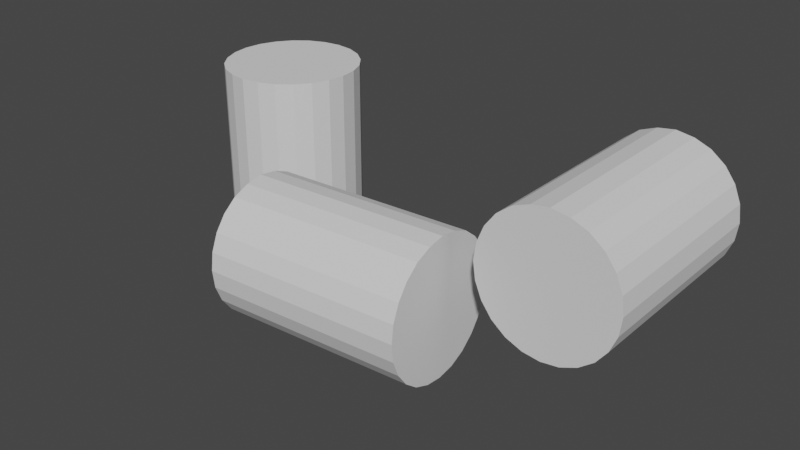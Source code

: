 # Source: plumbingFail.blend  (saved by Blender 3.5.10; exported with 4.5.12 LTS)
import bpy
from mathutils import Matrix  # noqa: F401  (used for matrix-valued properties, if any)

bpy.ops.wm.read_factory_settings(use_empty=True)
scene = bpy.context.scene
scene.name = 'Scene'

# ---- collections
col_collection = bpy.data.collections.new('Collection'); scene.collection.children.link(col_collection)

# ---- materials (node trees are filled in below, after node groups)
mat_default_0_0 = bpy.data.materials.new('Default_0_0')
mat_default_0_0.use_transparent_shadow = False
mat_default_0_0.diffuse_color = (0.7373, 0.7373, 0.7373, 1.0)
mat_default_0_0.roughness = 1.0
mat_default_0_0.specular_intensity = 0.0

# ---- material node trees
mat_default_0_0.use_nodes = True; mat_default_0_0.node_tree.nodes.clear()
_N = mat_default_0_0.node_tree.nodes; _L = mat_default_0_0.node_tree.links
n0 = _N.new('ShaderNodeBsdfPrincipled'); n0.name = 'Principled BSDF'; n0.location = (10, 300)
n0.distribution = 'GGX'
n0.subsurface_method = 'RANDOM_WALK_SKIN'
n0.inputs[0].default_value = (0.7373, 0.7373, 0.7373, 1.0)
n0.inputs[2].default_value = 1.0
n0.inputs[3].default_value = 1.45
n0.inputs[13].default_value = 0.0
n0.inputs[27].default_value = (0.0, 0.0, 0.0, 1.0)
n0.inputs[28].default_value = 1.0
n1 = _N.new('ShaderNodeOutputMaterial'); n1.name = 'Material Output'; n1.location = (300, 300)
n2 = _N.new('ShaderNodeNormalMap'); n2.name = 'Normal Map'; n2.location = (-300, -300)
n2.label = 'Normal/Map'
n2.inputs[0].default_value = 0.0
_L.new(n0.outputs[0], n1.inputs[0])
_L.new(n2.outputs[0], n0.inputs[5])
n1.is_active_output = True

# ---- world
world_world = bpy.data.worlds.new('World'); scene.world = world_world
world_world.use_nodes = True; world_world.node_tree.nodes.clear()
_N = world_world.node_tree.nodes; _L = world_world.node_tree.links
n0 = _N.new('ShaderNodeOutputWorld'); n0.name = 'World Output'; n0.location = (300, 300)
n1 = _N.new('ShaderNodeBackground'); n1.name = 'Background'; n1.location = (10, 300)
n1.inputs[0].default_value = (0.05088, 0.05088, 0.05088, 1.0)
_L.new(n1.outputs[0], n0.inputs[0])
n0.is_active_output = True
world_world.color = (0.05088, 0.05088, 0.05088)
world_world.use_sun_shadow = False
world_world.sun_shadow_jitter_overblur = 0.0

# ---- meshes
me_object_60 = bpy.data.meshes.new('Object.60')
me_object_60.from_pydata([(31.07, 52.1, 18.03), (35.87, 52.1, 0.03333), (31.07, 52.1, -17.97), (-31.13, 52.1, -17.97), (-31.13, 52.1, 18.03), (-35.93, 52.1, 0.03333), (-34.73, 52.1, 9.233), (-34.73, -52.1, 9.233), (-35.93, -52.1, 0.03333), (-31.13, -52.1, 18.03), (-31.13, -52.1, -17.97), (-34.73, -52.1, -9.367), (-34.73, 52.1, -9.367), (-25.33, -52.1, -25.37), (-17.93, -52.1, -31.17), (18.07, -52.1, -31.17), (31.07, -52.1, -17.97), (31.07, -52.1, 18.03), (35.87, -52.1, 0.03333), (34.67, -52.1, 9.233), (34.67, 52.1, 9.233), (25.47, -52.1, 25.43), (18.07, -52.1, 31.23), (0.07439, -52.1, 36.03), (-17.93, -52.1, 31.23), (-25.33, -52.1, 25.43), (-25.33, 52.1, 25.43), (-17.93, 52.1, 31.23), (0.07439, 52.1, 36.03), (-9.325, 52.1, 34.63), (-9.325, -52.1, 34.63), (9.275, 52.1, 34.63), (18.07, 52.1, 31.23), (9.275, -52.1, 34.63), (25.47, 52.1, 25.43), (34.67, 52.1, -9.367), (34.67, -52.1, -9.367), (25.47, 52.1, -25.37), (18.07, 52.1, -31.17), (25.47, -52.1, -25.37), (9.275, 52.1, -34.77), (9.275, -52.1, -34.77), (0.07439, 52.1, -35.97), (0.07439, -52.1, -35.97), (-9.325, 52.1, -34.77), (-9.325, -52.1, -34.77), (-17.93, 52.1, -31.17), (-25.33, 52.1, -25.37)], [], [(0, 1, 2), (2, 3, 0), (4, 0, 3), (3, 5, 4), (4, 5, 6), (7, 4, 6), (6, 8, 7), (9, 7, 8), (10, 9, 8), (8, 11, 10), (12, 10, 11), (11, 5, 12), (10, 12, 3), (3, 13, 10), (10, 13, 14), (10, 14, 15), (10, 15, 16), (16, 17, 10), (17, 16, 18), (18, 19, 17), (19, 20, 17), (0, 17, 20), (17, 0, 21), (17, 21, 22), (17, 22, 9), (22, 23, 9), (23, 24, 9), (24, 25, 9), (26, 9, 25), (26, 25, 27), (27, 4, 26), (28, 4, 27), (28, 27, 29), (29, 30, 28), (23, 28, 30), (28, 23, 31), (32, 28, 31), (31, 33, 32), (22, 32, 33), (32, 22, 34), (0, 32, 34), (33, 31, 23), (30, 29, 24), (27, 24, 29), (32, 4, 28), (9, 26, 4), (24, 27, 25), (23, 30, 24), (22, 33, 23), (21, 34, 22), (34, 21, 0), (20, 19, 1), (18, 1, 19), (1, 18, 35), (36, 35, 18), (35, 36, 2), (16, 2, 36), (2, 16, 37), (38, 2, 37), (38, 37, 39), (39, 15, 38), (40, 38, 15), (15, 41, 40), (42, 40, 41), (41, 43, 42), (44, 42, 43), (43, 45, 44), (46, 44, 45), (45, 14, 46), (47, 46, 14), (3, 46, 47), (3, 38, 46), (46, 38, 42), (14, 45, 43), (46, 42, 44), (43, 41, 15), (42, 38, 40), (39, 37, 16), (16, 36, 18), (15, 39, 16), (14, 43, 15), (14, 13, 47), (13, 3, 47), (5, 11, 8), (9, 10, 17), (4, 7, 9), (8, 6, 5), (5, 3, 12), (0, 4, 32), (3, 2, 38), (2, 1, 35), (1, 0, 20)])
me_object_60.polygons.foreach_set('use_smooth', [True] * 92)
_k = set([(0, 17), (0, 20), (0, 34), (1, 18), (1, 20), (1, 35), (2, 16), (2, 35), (2, 37), (3, 10), (3, 12), (3, 47), (4, 6), (4, 9), (4, 26), (5, 6), (5, 8), (5, 12), (6, 7), (7, 8), (7, 9), (8, 11), (9, 25), (10, 11), (10, 13), (11, 12), (13, 14), (13, 47), (14, 45), (14, 46), (15, 38), (15, 39), (15, 41), (16, 36), (16, 39), (17, 19), (17, 21), (18, 19), (18, 36), (19, 20), (21, 22), (21, 34), (22, 32), (22, 33), (23, 28), (23, 30), (23, 33), (24, 25), (24, 27), (24, 30), (25, 26), (26, 27), (27, 29), (28, 29), (28, 31), (29, 30), (31, 32), (31, 33), (32, 34), (35, 36), (37, 38), (37, 39), (38, 40), (40, 41), (40, 42), (41, 43), (42, 43), (42, 44), (43, 45), (44, 45), (44, 46), (46, 47)])
me_object_60.attributes.new('sharp_edge', 'BOOLEAN', 'EDGE').data.foreach_set('value', [ (min(e.vertices), max(e.vertices)) in _k for e in me_object_60.edges])
_uv = me_object_60.uv_layers.new(name='UVMap')
_uv.uv.foreach_set('vector', [0.0, 0.0, 1.0, 0.0, 1.0, 1.0, 0.0, 0.0, 1.0, 0.0, 1.0, 1.0, 0.0, 0.0, 1.0, 0.0, 1.0, 1.0, 0.0, 0.0, 1.0, 0.0, 1.0, 1.0, 0.0, 0.0, 1.0, 0.0, 1.0, 1.0, 0.0, 0.0, 1.0, 0.0, 1.0, 1.0, 0.0, 0.0, 1.0, 0.0, 1.0, 1.0, 0.0, 0.0, 1.0, 0.0, 1.0, 1.0, 0.0, 0.0, 1.0, 0.0, 1.0, 1.0, 0.0, 0.0, 1.0, 0.0, 1.0, 1.0, 0.0, 0.0, 1.0, 0.0, 1.0, 1.0, 0.0, 0.0, 1.0, 0.0, 1.0, 1.0, 0.0, 0.0, 1.0, 0.0, 1.0, 1.0, 0.0, 0.0, 1.0, 0.0, 1.0, 1.0, 0.0, 0.0, 1.0, 0.0, 1.0, 1.0, 0.0, 0.0, 1.0, 0.0, 1.0, 1.0, 0.0, 0.0, 1.0, 0.0, 1.0, 1.0, 0.0, 0.0, 1.0, 0.0, 1.0, 1.0, 0.0, 0.0, 1.0, 0.0, 1.0, 1.0, 0.0, 0.0, 1.0, 0.0, 1.0, 1.0, 0.0, 0.0, 1.0, 0.0, 1.0, 1.0, 0.0, 0.0, 1.0, 0.0, 1.0, 1.0, 0.0, 0.0, 1.0, 0.0, 1.0, 1.0, 0.0, 0.0, 1.0, 0.0, 1.0, 1.0, 0.0, 0.0, 1.0, 0.0, 1.0, 1.0, 0.0, 0.0, 1.0, 0.0, 1.0, 1.0, 0.0, 0.0, 1.0, 0.0, 1.0, 1.0, 0.0, 0.0, 1.0, 0.0, 1.0, 1.0, 0.0, 0.0, 1.0, 0.0, 1.0, 1.0, 0.0, 0.0, 1.0, 0.0, 1.0, 1.0, 0.0, 0.0, 1.0, 0.0, 1.0, 1.0, 0.0, 0.0, 1.0, 0.0, 1.0, 1.0, 0.0, 0.0, 1.0, 0.0, 1.0, 1.0, 0.0, 0.0, 1.0, 0.0, 1.0, 1.0, 0.0, 0.0, 1.0, 0.0, 1.0, 1.0, 0.0, 0.0, 1.0, 0.0, 1.0, 1.0, 0.0, 0.0, 1.0, 0.0, 1.0, 1.0, 0.0, 0.0, 1.0, 0.0, 1.0, 1.0, 0.0, 0.0, 1.0, 0.0, 1.0, 1.0, 0.0, 0.0, 1.0, 0.0, 1.0, 1.0, 0.0, 0.0, 1.0, 0.0, 1.0, 1.0, 0.0, 0.0, 1.0, 0.0, 1.0, 1.0, 0.0, 0.0, 1.0, 0.0, 1.0, 1.0, 0.0, 0.0, 1.0, 0.0, 1.0, 1.0, 0.0, 0.0, 1.0, 0.0, 1.0, 1.0, 0.0, 0.0, 1.0, 0.0, 1.0, 1.0, 0.0, 0.0, 1.0, 0.0, 1.0, 1.0, 0.0, 0.0, 1.0, 0.0, 1.0, 1.0, 0.0, 0.0, 1.0, 0.0, 1.0, 1.0, 0.0, 0.0, 1.0, 0.0, 1.0, 1.0, 0.0, 0.0, 1.0, 0.0, 1.0, 1.0, 0.0, 0.0, 1.0, 0.0, 1.0, 1.0, 0.0, 0.0, 1.0, 0.0, 1.0, 1.0, 0.0, 0.0, 1.0, 0.0, 1.0, 1.0, 0.0, 0.0, 1.0, 0.0, 1.0, 1.0, 0.0, 0.0, 1.0, 0.0, 1.0, 1.0, 0.0, 0.0, 1.0, 0.0, 1.0, 1.0, 0.0, 0.0, 1.0, 0.0, 1.0, 1.0, 0.0, 0.0, 1.0, 0.0, 1.0, 1.0, 0.0, 0.0, 1.0, 0.0, 1.0, 1.0, 0.0, 0.0, 1.0, 0.0, 1.0, 1.0, 0.0, 0.0, 1.0, 0.0, 1.0, 1.0, 0.0, 0.0, 1.0, 0.0, 1.0, 1.0, 0.0, 0.0, 1.0, 0.0, 1.0, 1.0, 0.0, 0.0, 1.0, 0.0, 1.0, 1.0, 0.0, 0.0, 1.0, 0.0, 1.0, 1.0, 0.0, 0.0, 1.0, 0.0, 1.0, 1.0, 0.0, 0.0, 1.0, 0.0, 1.0, 1.0, 0.0, 0.0, 1.0, 0.0, 1.0, 1.0, 0.0, 0.0, 1.0, 0.0, 1.0, 1.0, 0.0, 0.0, 1.0, 0.0, 1.0, 1.0, 0.0, 0.0, 1.0, 0.0, 1.0, 1.0, 0.0, 0.0, 1.0, 0.0, 1.0, 1.0, 0.0, 0.0, 1.0, 0.0, 1.0, 1.0, 0.0, 0.0, 1.0, 0.0, 1.0, 1.0, 0.0, 0.0, 1.0, 0.0, 1.0, 1.0, 0.0, 0.0, 1.0, 0.0, 1.0, 1.0, 0.0, 0.0, 1.0, 0.0, 1.0, 1.0, 0.0, 0.0, 1.0, 0.0, 1.0, 1.0, 0.0, 0.0, 1.0, 0.0, 1.0, 1.0, 0.0, 0.0, 1.0, 0.0, 1.0, 1.0, 0.0, 0.0, 1.0, 0.0, 1.0, 1.0, 0.0, 0.0, 1.0, 0.0, 1.0, 1.0, 0.0, 0.0, 1.0, 0.0, 1.0, 1.0, 0.0, 0.0, 1.0, 0.0, 1.0, 1.0, 0.0, 0.0, 1.0, 0.0, 1.0, 1.0, 0.0, 0.0, 1.0, 0.0, 1.0, 1.0, 0.0, 0.0, 1.0, 0.0, 1.0, 1.0, 0.0, 0.0, 1.0, 0.0, 1.0, 1.0, 0.0, 0.0, 1.0, 0.0, 1.0, 1.0, 0.0, 0.0, 1.0, 0.0, 1.0, 1.0, 0.0, 0.0, 1.0, 0.0, 1.0, 1.0])
me_object_60.materials.append(mat_default_0_0)
me_object_60.update()
me_object_60.normals_split_custom_set([tuple(v) for v in zip(*[iter([0.0, 1.0, 4.016e-08, 0.0, 1.0, 0.0, 0.0, 1.0, 4.155e-08, 0.0, 1.0, 4.155e-08, 0.0, 1.0, 9.418e-08, 0.0, 1.0, 4.016e-08, 0.0, 1.0, -3.157e-09, 0.0, 1.0, 4.016e-08, 0.0, 1.0, 9.418e-08, 0.0, 1.0, 9.418e-08, 0.0, 1.0, 0.0, 0.0, 1.0, -3.157e-09, 0.0, 1.0, -3.157e-09, 0.0, 1.0, 0.0, 0.0, 1.0, 0.0, -0.9255, 0.0, 0.3787, -0.9255, 0.0, 0.3787, -0.9255, 0.0, 0.3787, -0.9916, 0.0, 0.1293, -0.9916, 0.0, 0.1293, -0.9916, 0.0, 0.1293, 0.0, -1.0, -3.157e-09, 0.0, -1.0, 0.0, 0.0, -1.0, 0.0, 0.0, -1.0, 9.418e-08, 0.0, -1.0, -3.157e-09, 0.0, -1.0, 0.0, 0.0, -1.0, 0.0, 0.0, -1.0, 0.0, 0.0, -1.0, 9.418e-08, -0.9224, 0.0, -0.3862, -0.9224, 0.0, -0.3862, -0.9224, 0.0, -0.3862, -0.9919, 0.0, -0.1266, -0.9919, 0.0, -0.1266, -0.9919, 0.0, -0.1266, -0.9224, 0.0, -0.3862, -0.9224, 0.0, -0.3862, -0.9224, 0.0, -0.3862, -0.7871, 0.0, -0.6169, -0.7871, 0.0, -0.6169, -0.7871, 0.0, -0.6169, 0.0, -1.0, 9.418e-08, 0.0, -1.0, 2.89e-06, 0.0, -1.0, 5.724e-08, 0.0, -1.0, 9.418e-08, 0.0, -1.0, 5.724e-08, 0.0, -1.0, -3.762e-08, 0.0, -1.0, 9.418e-08, 0.0, -1.0, -3.762e-08, 0.0, -1.0, 4.155e-08, 0.0, -1.0, 4.155e-08, 0.0, -1.0, 4.016e-08, 0.0, -1.0, 9.418e-08, 0.0, -1.0, 4.016e-08, 0.0, -1.0, 4.155e-08, 0.0, -1.0, 0.0, 0.0, -1.0, 0.0, 0.0, -1.0, 0.0, 0.0, -1.0, 4.016e-08, 0.9256, 0.0, 0.3786, 0.9256, 0.0, 0.3786, 0.9256, 0.0, 0.3786, 0.9256, 0.0, 0.3786, 0.9256, 0.0, 0.3786, 0.9256, 0.0, 0.3786, 0.7974, 0.0, 0.6034, 0.7974, 0.0, 0.6034, 0.7974, 0.0, 0.6034, 0.0, -1.0, 4.016e-08, 0.0, -1.0, -2.739e-06, 0.0, -1.0, 1.904e-07, 0.0, -1.0, 4.016e-08, 0.0, -1.0, 1.904e-07, 0.0, -1.0, -3.157e-09, 0.0, -1.0, 1.904e-07, 0.0, -1.0, -5.934e-08, 0.0, -1.0, -3.157e-09, 0.0, -1.0, -5.934e-08, 0.0, -1.0, 5.204e-07, 0.0, -1.0, -3.157e-09, 0.0, -1.0, 5.204e-07, 0.0, -1.0, -2.89e-06, 0.0, -1.0, -3.157e-09, -0.7871, 0.0, 0.6169, -0.7871, 0.0, 0.6169, -0.7871, 0.0, 0.6169, -0.6169, 0.0, 0.787, -0.6169, 0.0, 0.787, -0.6169, 0.0, 0.787, 0.0, 1.0, 5.204e-07, 0.0, 1.0, -3.157e-09, 0.0, 1.0, -2.89e-06, 0.0, 1.0, -5.934e-08, 0.0, 1.0, -3.157e-09, 0.0, 1.0, 5.204e-07, 0.0, 1.0, -5.934e-08, 0.0, 1.0, 5.204e-07, 0.0, 1.0, 0.0, -0.1473, 0.0, 0.9891, -0.1473, 0.0, 0.9891, -0.1473, 0.0, 0.9891, -0.1473, 0.0, 0.9891, -0.1473, 0.0, 0.9891, -0.1473, 0.0, 0.9891, 0.1504, 0.0, 0.9886, 0.1504, 0.0, 0.9886, 0.1504, 0.0, 0.9886, 0.0, 1.0, 1.904e-07, 0.0, 1.0, -5.934e-08, 0.0, 1.0, -3.219e-06, 0.3604, 0.0, 0.9328, 0.3604, 0.0, 0.9328, 0.3604, 0.0, 0.9328, 0.3604, 0.0, 0.9328, 0.3604, 0.0, 0.9328, 0.3604, 0.0, 0.9328, 0.6169, 0.0, 0.7871, 0.6169, 0.0, 0.7871, 0.6169, 0.0, 0.7871, 0.0, 1.0, 4.016e-08, 0.0, 1.0, 1.904e-07, 0.0, 1.0, -2.739e-06, 0.1504, 0.0, 0.9886, 0.1504, 0.0, 0.9886, 0.1504, 0.0, 0.9886, -0.3676, 0.0, 0.93, -0.3676, 0.0, 0.93, -0.3676, 0.0, 0.93, -0.3676, 0.0, 0.93, -0.3676, 0.0, 0.93, -0.3676, 0.0, 0.93, 0.0, 1.0, 1.904e-07, 0.0, 1.0, -3.157e-09, 0.0, 1.0, -5.934e-08, -0.7871, 0.0, 0.6169, -0.7871, 0.0, 0.6169, -0.7871, 0.0, 0.6169, -0.6169, 0.0, 0.787, -0.6169, 0.0, 0.787, -0.6169, 0.0, 0.787, 0.0, -1.0, -5.934e-08, 0.0, -1.0, 0.0, 0.0, -1.0, 5.204e-07, 0.0, -1.0, 1.904e-07, 0.0, -1.0, -3.219e-06, 0.0, -1.0, -5.934e-08, 0.6169, 0.0, 0.7871, 0.6169, 0.0, 0.7871, 0.6169, 0.0, 0.7871, 0.7974, 0.0, 0.6034, 0.7974, 0.0, 0.6034, 0.7974, 0.0, 0.6034, 0.9916, 0.0, 0.1293, 0.9916, 0.0, 0.1293, 0.9916, 0.0, 0.1293, 0.9916, 0.0, 0.1293, 0.9916, 0.0, 0.1293, 0.9916, 0.0, 0.1293, 0.9919, 0.0, -0.1266, 0.9919, 0.0, -0.1266, 0.9919, 0.0, -0.1266, 0.9919, 0.0, -0.1266, 0.9919, 0.0, -0.1266, 0.9919, 0.0, -0.1266, 0.9225, 0.0, -0.3861, 0.9225, 0.0, -0.3861, 0.9225, 0.0, -0.3861, 0.9225, 0.0, -0.3861, 0.9225, 0.0, -0.3861, 0.9225, 0.0, -0.3861, 0.7974, 0.0, -0.6034, 0.7974, 0.0, -0.6034, 0.7974, 0.0, -0.6034, 0.0, 1.0, -3.762e-08, 0.0, 1.0, 4.155e-08, 0.0, 1.0, 2.739e-06, 0.6169, 0.0, -0.7871, 0.6169, 0.0, -0.7871, 0.6169, 0.0, -0.7871, 0.6169, 0.0, -0.7871, 0.6169, 0.0, -0.7871, 0.6169, 0.0, -0.7871, 0.3786, 0.0, -0.9255, 0.3786, 0.0, -0.9255, 0.3786, 0.0, -0.9255, 0.3786, 0.0, -0.9255, 0.3786, 0.0, -0.9255, 0.3786, 0.0, -0.9255, 0.1293, 0.0, -0.9916, 0.1293, 0.0, -0.9916, 0.1293, 0.0, -0.9916, 0.1293, 0.0, -0.9916, 0.1293, 0.0, -0.9916, 0.1293, 0.0, -0.9916, -0.1266, 0.0, -0.9919, -0.1266, 0.0, -0.9919, -0.1266, 0.0, -0.9919, -0.1266, 0.0, -0.9919, -0.1266, 0.0, -0.9919, -0.1266, 0.0, -0.9919, -0.3861, 0.0, -0.9225, -0.3861, 0.0, -0.9225, -0.3861, 0.0, -0.9225, -0.3861, 0.0, -0.9225, -0.3861, 0.0, -0.9225, -0.3861, 0.0, -0.9225, -0.6169, 0.0, -0.787, -0.6169, 0.0, -0.787, -0.6169, 0.0, -0.787, 0.0, 1.0, 9.418e-08, 0.0, 1.0, 5.724e-08, 0.0, 1.0, 2.89e-06, 0.0, 1.0, 9.418e-08, 0.0, 1.0, -3.762e-08, 0.0, 1.0, 5.724e-08, 0.0, 1.0, 5.724e-08, 0.0, 1.0, -3.762e-08, 0.0, 1.0, -5.189e-07, 0.0, -1.0, 5.724e-08, 0.0, -1.0, 0.0, 0.0, -1.0, -5.189e-07, 0.0, 1.0, 5.724e-08, 0.0, 1.0, -5.189e-07, 0.0, 1.0, 0.0, 0.0, -1.0, -5.189e-07, 0.0, -1.0, 2.705e-06, 0.0, -1.0, -3.762e-08, 0.0, 1.0, -5.189e-07, 0.0, 1.0, -3.762e-08, 0.0, 1.0, 2.705e-06, 0.7974, 0.0, -0.6034, 0.7974, 0.0, -0.6034, 0.7974, 0.0, -0.6034, 0.0, -1.0, 4.155e-08, 0.0, -1.0, 0.0, 0.0, -1.0, 0.0, 0.0, -1.0, -3.762e-08, 0.0, -1.0, 2.739e-06, 0.0, -1.0, 4.155e-08, 0.0, -1.0, 5.724e-08, 0.0, -1.0, -5.189e-07, 0.0, -1.0, -3.762e-08, -0.6169, 0.0, -0.787, -0.6169, 0.0, -0.787, -0.6169, 0.0, -0.787, -0.7871, 0.0, -0.6169, -0.7871, 0.0, -0.6169, -0.7871, 0.0, -0.6169, -0.9919, 0.0, -0.1266, -0.9919, 0.0, -0.1266, -0.9919, 0.0, -0.1266, 0.0, -1.0, -3.157e-09, 0.0, -1.0, 9.418e-08, 0.0, -1.0, 4.016e-08, -0.9255, 0.0, 0.3787, -0.9255, 0.0, 0.3787, -0.9255, 0.0, 0.3787, -0.9916, 0.0, 0.1293, -0.9916, 0.0, 0.1293, -0.9916, 0.0, 0.1293, 0.0, 1.0, 0.0, 0.0, 1.0, 9.418e-08, 0.0, 1.0, 0.0, 0.0, 1.0, 4.016e-08, 0.0, 1.0, -3.157e-09, 0.0, 1.0, 1.904e-07, 0.0, 1.0, 9.418e-08, 0.0, 1.0, 4.155e-08, 0.0, 1.0, -3.762e-08, 0.0, 1.0, 4.155e-08, 0.0, 1.0, 0.0, 0.0, 1.0, 0.0, 0.0, 1.0, 0.0, 0.0, 1.0, 4.016e-08, 0.0, 1.0, 0.0])] * 3)])
me_object_010 = bpy.data.meshes.new('Object.010')
me_object_010.from_pydata([(31.07, 52.1, 18.03), (35.87, 52.1, 0.03333), (31.07, 52.1, -17.97), (-31.13, 52.1, -17.97), (-31.13, 52.1, 18.03), (-35.93, 52.1, 0.03333), (-34.73, 52.1, 9.233), (-34.73, -52.1, 9.233), (-35.93, -52.1, 0.03333), (-31.13, -52.1, 18.03), (-31.13, -52.1, -17.97), (-34.73, -52.1, -9.367), (-34.73, 52.1, -9.367), (-25.33, -52.1, -25.37), (-17.93, -52.1, -31.17), (18.07, -52.1, -31.17), (31.07, -52.1, -17.97), (31.07, -52.1, 18.03), (35.87, -52.1, 0.03333), (34.67, -52.1, 9.233), (34.67, 52.1, 9.233), (25.47, -52.1, 25.43), (18.07, -52.1, 31.23), (0.07439, -52.1, 36.03), (-17.93, -52.1, 31.23), (-25.33, -52.1, 25.43), (-25.33, 52.1, 25.43), (-17.93, 52.1, 31.23), (0.07439, 52.1, 36.03), (-9.325, 52.1, 34.63), (-9.325, -52.1, 34.63), (9.275, 52.1, 34.63), (18.07, 52.1, 31.23), (9.275, -52.1, 34.63), (25.47, 52.1, 25.43), (34.67, 52.1, -9.367), (34.67, -52.1, -9.367), (25.47, 52.1, -25.37), (18.07, 52.1, -31.17), (25.47, -52.1, -25.37), (9.275, 52.1, -34.77), (9.275, -52.1, -34.77), (0.07439, 52.1, -35.97), (0.07439, -52.1, -35.97), (-9.325, 52.1, -34.77), (-9.325, -52.1, -34.77), (-17.93, 52.1, -31.17), (-25.33, 52.1, -25.37)], [], [(0, 1, 2), (2, 3, 0), (4, 0, 3), (3, 5, 4), (4, 5, 6), (7, 4, 6), (6, 8, 7), (9, 7, 8), (10, 9, 8), (8, 11, 10), (12, 10, 11), (11, 5, 12), (10, 12, 3), (3, 13, 10), (10, 13, 14), (10, 14, 15), (10, 15, 16), (16, 17, 10), (17, 16, 18), (18, 19, 17), (19, 20, 17), (0, 17, 20), (17, 0, 21), (17, 21, 22), (17, 22, 9), (22, 23, 9), (23, 24, 9), (24, 25, 9), (26, 9, 25), (26, 25, 27), (27, 4, 26), (28, 4, 27), (28, 27, 29), (29, 30, 28), (23, 28, 30), (28, 23, 31), (32, 28, 31), (31, 33, 32), (22, 32, 33), (32, 22, 34), (0, 32, 34), (33, 31, 23), (30, 29, 24), (27, 24, 29), (32, 4, 28), (9, 26, 4), (24, 27, 25), (23, 30, 24), (22, 33, 23), (21, 34, 22), (34, 21, 0), (20, 19, 1), (18, 1, 19), (1, 18, 35), (36, 35, 18), (35, 36, 2), (16, 2, 36), (2, 16, 37), (38, 2, 37), (38, 37, 39), (39, 15, 38), (40, 38, 15), (15, 41, 40), (42, 40, 41), (41, 43, 42), (44, 42, 43), (43, 45, 44), (46, 44, 45), (45, 14, 46), (47, 46, 14), (3, 46, 47), (3, 38, 46), (46, 38, 42), (14, 45, 43), (46, 42, 44), (43, 41, 15), (42, 38, 40), (39, 37, 16), (16, 36, 18), (15, 39, 16), (14, 43, 15), (14, 13, 47), (13, 3, 47), (5, 11, 8), (9, 10, 17), (4, 7, 9), (8, 6, 5), (5, 3, 12), (0, 4, 32), (3, 2, 38), (2, 1, 35), (1, 0, 20)])
me_object_010.polygons.foreach_set('use_smooth', [True] * 92)
_k = set([(0, 17), (0, 20), (0, 34), (1, 18), (1, 20), (1, 35), (2, 16), (2, 35), (2, 37), (3, 10), (3, 12), (3, 47), (4, 6), (4, 9), (4, 26), (5, 6), (5, 8), (5, 12), (6, 7), (7, 8), (7, 9), (8, 11), (9, 25), (10, 11), (10, 13), (11, 12), (13, 14), (13, 47), (14, 45), (14, 46), (15, 38), (15, 39), (15, 41), (16, 36), (16, 39), (17, 19), (17, 21), (18, 19), (18, 36), (19, 20), (21, 22), (21, 34), (22, 32), (22, 33), (23, 28), (23, 30), (23, 33), (24, 25), (24, 27), (24, 30), (25, 26), (26, 27), (27, 29), (28, 29), (28, 31), (29, 30), (31, 32), (31, 33), (32, 34), (35, 36), (37, 38), (37, 39), (38, 40), (40, 41), (40, 42), (41, 43), (42, 43), (42, 44), (43, 45), (44, 45), (44, 46), (46, 47)])
me_object_010.attributes.new('sharp_edge', 'BOOLEAN', 'EDGE').data.foreach_set('value', [ (min(e.vertices), max(e.vertices)) in _k for e in me_object_010.edges])
_uv = me_object_010.uv_layers.new(name='UVMap')
_uv.uv.foreach_set('vector', [0.0, 0.0, 1.0, 0.0, 1.0, 1.0, 0.0, 0.0, 1.0, 0.0, 1.0, 1.0, 0.0, 0.0, 1.0, 0.0, 1.0, 1.0, 0.0, 0.0, 1.0, 0.0, 1.0, 1.0, 0.0, 0.0, 1.0, 0.0, 1.0, 1.0, 0.0, 0.0, 1.0, 0.0, 1.0, 1.0, 0.0, 0.0, 1.0, 0.0, 1.0, 1.0, 0.0, 0.0, 1.0, 0.0, 1.0, 1.0, 0.0, 0.0, 1.0, 0.0, 1.0, 1.0, 0.0, 0.0, 1.0, 0.0, 1.0, 1.0, 0.0, 0.0, 1.0, 0.0, 1.0, 1.0, 0.0, 0.0, 1.0, 0.0, 1.0, 1.0, 0.0, 0.0, 1.0, 0.0, 1.0, 1.0, 0.0, 0.0, 1.0, 0.0, 1.0, 1.0, 0.0, 0.0, 1.0, 0.0, 1.0, 1.0, 0.0, 0.0, 1.0, 0.0, 1.0, 1.0, 0.0, 0.0, 1.0, 0.0, 1.0, 1.0, 0.0, 0.0, 1.0, 0.0, 1.0, 1.0, 0.0, 0.0, 1.0, 0.0, 1.0, 1.0, 0.0, 0.0, 1.0, 0.0, 1.0, 1.0, 0.0, 0.0, 1.0, 0.0, 1.0, 1.0, 0.0, 0.0, 1.0, 0.0, 1.0, 1.0, 0.0, 0.0, 1.0, 0.0, 1.0, 1.0, 0.0, 0.0, 1.0, 0.0, 1.0, 1.0, 0.0, 0.0, 1.0, 0.0, 1.0, 1.0, 0.0, 0.0, 1.0, 0.0, 1.0, 1.0, 0.0, 0.0, 1.0, 0.0, 1.0, 1.0, 0.0, 0.0, 1.0, 0.0, 1.0, 1.0, 0.0, 0.0, 1.0, 0.0, 1.0, 1.0, 0.0, 0.0, 1.0, 0.0, 1.0, 1.0, 0.0, 0.0, 1.0, 0.0, 1.0, 1.0, 0.0, 0.0, 1.0, 0.0, 1.0, 1.0, 0.0, 0.0, 1.0, 0.0, 1.0, 1.0, 0.0, 0.0, 1.0, 0.0, 1.0, 1.0, 0.0, 0.0, 1.0, 0.0, 1.0, 1.0, 0.0, 0.0, 1.0, 0.0, 1.0, 1.0, 0.0, 0.0, 1.0, 0.0, 1.0, 1.0, 0.0, 0.0, 1.0, 0.0, 1.0, 1.0, 0.0, 0.0, 1.0, 0.0, 1.0, 1.0, 0.0, 0.0, 1.0, 0.0, 1.0, 1.0, 0.0, 0.0, 1.0, 0.0, 1.0, 1.0, 0.0, 0.0, 1.0, 0.0, 1.0, 1.0, 0.0, 0.0, 1.0, 0.0, 1.0, 1.0, 0.0, 0.0, 1.0, 0.0, 1.0, 1.0, 0.0, 0.0, 1.0, 0.0, 1.0, 1.0, 0.0, 0.0, 1.0, 0.0, 1.0, 1.0, 0.0, 0.0, 1.0, 0.0, 1.0, 1.0, 0.0, 0.0, 1.0, 0.0, 1.0, 1.0, 0.0, 0.0, 1.0, 0.0, 1.0, 1.0, 0.0, 0.0, 1.0, 0.0, 1.0, 1.0, 0.0, 0.0, 1.0, 0.0, 1.0, 1.0, 0.0, 0.0, 1.0, 0.0, 1.0, 1.0, 0.0, 0.0, 1.0, 0.0, 1.0, 1.0, 0.0, 0.0, 1.0, 0.0, 1.0, 1.0, 0.0, 0.0, 1.0, 0.0, 1.0, 1.0, 0.0, 0.0, 1.0, 0.0, 1.0, 1.0, 0.0, 0.0, 1.0, 0.0, 1.0, 1.0, 0.0, 0.0, 1.0, 0.0, 1.0, 1.0, 0.0, 0.0, 1.0, 0.0, 1.0, 1.0, 0.0, 0.0, 1.0, 0.0, 1.0, 1.0, 0.0, 0.0, 1.0, 0.0, 1.0, 1.0, 0.0, 0.0, 1.0, 0.0, 1.0, 1.0, 0.0, 0.0, 1.0, 0.0, 1.0, 1.0, 0.0, 0.0, 1.0, 0.0, 1.0, 1.0, 0.0, 0.0, 1.0, 0.0, 1.0, 1.0, 0.0, 0.0, 1.0, 0.0, 1.0, 1.0, 0.0, 0.0, 1.0, 0.0, 1.0, 1.0, 0.0, 0.0, 1.0, 0.0, 1.0, 1.0, 0.0, 0.0, 1.0, 0.0, 1.0, 1.0, 0.0, 0.0, 1.0, 0.0, 1.0, 1.0, 0.0, 0.0, 1.0, 0.0, 1.0, 1.0, 0.0, 0.0, 1.0, 0.0, 1.0, 1.0, 0.0, 0.0, 1.0, 0.0, 1.0, 1.0, 0.0, 0.0, 1.0, 0.0, 1.0, 1.0, 0.0, 0.0, 1.0, 0.0, 1.0, 1.0, 0.0, 0.0, 1.0, 0.0, 1.0, 1.0, 0.0, 0.0, 1.0, 0.0, 1.0, 1.0, 0.0, 0.0, 1.0, 0.0, 1.0, 1.0, 0.0, 0.0, 1.0, 0.0, 1.0, 1.0, 0.0, 0.0, 1.0, 0.0, 1.0, 1.0, 0.0, 0.0, 1.0, 0.0, 1.0, 1.0, 0.0, 0.0, 1.0, 0.0, 1.0, 1.0, 0.0, 0.0, 1.0, 0.0, 1.0, 1.0, 0.0, 0.0, 1.0, 0.0, 1.0, 1.0, 0.0, 0.0, 1.0, 0.0, 1.0, 1.0, 0.0, 0.0, 1.0, 0.0, 1.0, 1.0, 0.0, 0.0, 1.0, 0.0, 1.0, 1.0, 0.0, 0.0, 1.0, 0.0, 1.0, 1.0, 0.0, 0.0, 1.0, 0.0, 1.0, 1.0, 0.0, 0.0, 1.0, 0.0, 1.0, 1.0, 0.0, 0.0, 1.0, 0.0, 1.0, 1.0, 0.0, 0.0, 1.0, 0.0, 1.0, 1.0])
me_object_010.materials.append(mat_default_0_0)
me_object_010.update()
me_object_010.normals_split_custom_set([tuple(v) for v in zip(*[iter([0.0, 1.0, 1.001e-07, 0.0, 1.0, 1.277e-09, 0.0, 1.0, -1.942e-08, 0.0, 1.0, -1.942e-08, 0.0, 1.0, 9.418e-08, 0.0, 1.0, 1.001e-07, 0.0, 1.0, -3.158e-09, 0.0, 1.0, 1.001e-07, 0.0, 1.0, 9.418e-08, 0.0, 1.0, 9.418e-08, 0.0, 1.0, 0.0, 0.0, 1.0, -3.158e-09, 0.0, 1.0, -3.158e-09, 0.0, 1.0, 0.0, 0.0, 1.0, 0.0, -0.9255, 0.0, 0.3787, -0.9255, 0.0, 0.3787, -0.9255, 0.0, 0.3787, -0.9916, 0.0, 0.1293, -0.9916, 0.0, 0.1293, -0.9916, 0.0, 0.1293, 0.0, -1.0, -3.158e-09, 0.0, -1.0, 0.0, 0.0, -1.0, 0.0, 0.0, -1.0, 9.418e-08, 0.0, -1.0, -3.158e-09, 0.0, -1.0, 0.0, 0.0, -1.0, 0.0, 0.0, -1.0, 0.0, 0.0, -1.0, 9.418e-08, -0.9224, 0.0, -0.3862, -0.9224, 0.0, -0.3862, -0.9224, 0.0, -0.3862, -0.9919, 0.0, -0.1266, -0.9919, 0.0, -0.1266, -0.9919, 0.0, -0.1266, -0.9224, 0.0, -0.3862, -0.9224, 0.0, -0.3862, -0.9224, 0.0, -0.3862, -0.7871, 0.0, -0.6169, -0.7871, 0.0, -0.6169, -0.7871, 0.0, -0.6169, 0.0, -1.0, 9.418e-08, 0.0, -1.0, 2.89e-06, 0.0, -1.0, 1.213e-07, 0.0, -1.0, 9.418e-08, 0.0, -1.0, 1.213e-07, 0.0, -1.0, 2.663e-08, 0.0, -1.0, 9.418e-08, 0.0, -1.0, 2.663e-08, 0.0, -1.0, -1.942e-08, 0.0, -1.0, -1.942e-08, 0.0, -1.0, 1.001e-07, 0.0, -1.0, 9.418e-08, 0.0, -1.0, 1.001e-07, 0.0, -1.0, -1.942e-08, 0.0, -1.0, 1.277e-09, 0.0, -1.0, 1.277e-09, 0.0, -1.0, 1.353e-06, 0.0, -1.0, 1.001e-07, 0.9256, 0.0, 0.3786, 0.9256, 0.0, 0.3786, 0.9256, 0.0, 0.3786, 0.9256, 0.0, 0.3786, 0.9256, 0.0, 0.3786, 0.9256, 0.0, 0.3786, 0.7974, 0.0, 0.6034, 0.7974, 0.0, 0.6034, 0.7974, 0.0, 0.6034, 0.0, -1.0, 1.001e-07, 0.0, -1.0, -2.739e-06, 0.0, -1.0, 1.904e-07, 0.0, -1.0, 1.001e-07, 0.0, -1.0, 1.904e-07, 0.0, -1.0, -3.158e-09, 0.0, -1.0, 1.904e-07, 0.0, -1.0, -5.934e-08, 0.0, -1.0, -3.158e-09, 0.0, -1.0, -5.934e-08, 0.0, -1.0, 5.204e-07, 0.0, -1.0, -3.158e-09, 0.0, -1.0, 5.204e-07, 0.0, -1.0, -2.89e-06, 0.0, -1.0, -3.158e-09, -0.7871, 0.0, 0.6169, -0.7871, 0.0, 0.6169, -0.7871, 0.0, 0.6169, -0.6169, 0.0, 0.787, -0.6169, 0.0, 0.787, -0.6169, 0.0, 0.787, 0.0, 1.0, 5.204e-07, 0.0, 1.0, -3.158e-09, 0.0, 1.0, -2.89e-06, 0.0, 1.0, -5.934e-08, 0.0, 1.0, -3.158e-09, 0.0, 1.0, 5.204e-07, 0.0, 1.0, -5.934e-08, 0.0, 1.0, 5.204e-07, 0.0, 1.0, 0.0, -0.1473, 0.0, 0.9891, -0.1473, 0.0, 0.9891, -0.1473, 0.0, 0.9891, -0.1473, 0.0, 0.9891, -0.1473, 0.0, 0.9891, -0.1473, 0.0, 0.9891, 0.1504, 0.0, 0.9886, 0.1504, 0.0, 0.9886, 0.1504, 0.0, 0.9886, 0.0, 1.0, 1.904e-07, 0.0, 1.0, -5.934e-08, 0.0, 1.0, -3.219e-06, 0.3604, 0.0, 0.9328, 0.3604, 0.0, 0.9328, 0.3604, 0.0, 0.9328, 0.3604, 0.0, 0.9328, 0.3604, 0.0, 0.9328, 0.3604, 0.0, 0.9328, 0.6169, 0.0, 0.7871, 0.6169, 0.0, 0.7871, 0.6169, 0.0, 0.7871, 0.0, 1.0, 1.001e-07, 0.0, 1.0, 1.904e-07, 0.0, 1.0, -2.739e-06, 0.1504, 0.0, 0.9886, 0.1504, 0.0, 0.9886, 0.1504, 0.0, 0.9886, -0.3676, 0.0, 0.93, -0.3676, 0.0, 0.93, -0.3676, 0.0, 0.93, -0.3676, 0.0, 0.93, -0.3676, 0.0, 0.93, -0.3676, 0.0, 0.93, 0.0, 1.0, 1.904e-07, 0.0, 1.0, -3.158e-09, 0.0, 1.0, -5.934e-08, -0.7871, 0.0, 0.6169, -0.7871, 0.0, 0.6169, -0.7871, 0.0, 0.6169, -0.6169, 0.0, 0.787, -0.6169, 0.0, 0.787, -0.6169, 0.0, 0.787, 0.0, -1.0, -5.934e-08, 0.0, -1.0, 0.0, 0.0, -1.0, 5.204e-07, 0.0, -1.0, 1.904e-07, 0.0, -1.0, -3.219e-06, 0.0, -1.0, -5.934e-08, 0.6169, 0.0, 0.7871, 0.6169, 0.0, 0.7871, 0.6169, 0.0, 0.7871, 0.7974, 0.0, 0.6034, 0.7974, 0.0, 0.6034, 0.7974, 0.0, 0.6034, 0.9916, 0.0, 0.1294, 0.9916, 0.0, 0.1294, 0.9916, 0.0, 0.1294, 0.9916, 0.0, 0.1294, 0.9916, 0.0, 0.1294, 0.9916, 0.0, 0.1294, 0.9919, 0.0, -0.1266, 0.9919, 0.0, -0.1266, 0.9919, 0.0, -0.1266, 0.9919, 0.0, -0.1266, 0.9919, 0.0, -0.1266, 0.9919, 0.0, -0.1266, 0.9225, 0.0, -0.3861, 0.9225, 0.0, -0.3861, 0.9225, 0.0, -0.3861, 0.9225, 0.0, -0.3861, 0.9225, 0.0, -0.3861, 0.9225, 0.0, -0.3861, 0.7974, 0.0, -0.6034, 0.7974, 0.0, -0.6034, 0.7974, 0.0, -0.6034, 0.0, 1.0, 2.663e-08, 0.0, 1.0, -1.942e-08, 0.0, 1.0, 2.739e-06, 0.6169, 0.0, -0.7871, 0.6169, 0.0, -0.7871, 0.6169, 0.0, -0.7871, 0.6169, 0.0, -0.7871, 0.6169, 0.0, -0.7871, 0.6169, 0.0, -0.7871, 0.3786, 0.0, -0.9255, 0.3786, 0.0, -0.9255, 0.3786, 0.0, -0.9255, 0.3786, 0.0, -0.9255, 0.3786, 0.0, -0.9255, 0.3786, 0.0, -0.9255, 0.1293, 0.0, -0.9916, 0.1293, 0.0, -0.9916, 0.1293, 0.0, -0.9916, 0.1293, 0.0, -0.9916, 0.1293, 0.0, -0.9916, 0.1293, 0.0, -0.9916, -0.1266, 0.0, -0.9919, -0.1266, 0.0, -0.9919, -0.1266, 0.0, -0.9919, -0.1266, 0.0, -0.9919, -0.1266, 0.0, -0.9919, -0.1266, 0.0, -0.9919, -0.3861, 0.0, -0.9225, -0.3861, 0.0, -0.9225, -0.3861, 0.0, -0.9225, -0.3861, 0.0, -0.9225, -0.3861, 0.0, -0.9225, -0.3861, 0.0, -0.9225, -0.6169, 0.0, -0.787, -0.6169, 0.0, -0.787, -0.6169, 0.0, -0.787, 0.0, 1.0, 9.418e-08, 0.0, 1.0, 1.213e-07, 0.0, 1.0, 2.89e-06, 0.0, 1.0, 9.418e-08, 0.0, 1.0, 2.663e-08, 0.0, 1.0, 1.213e-07, 0.0, 1.0, 1.213e-07, 0.0, 1.0, 2.663e-08, 0.0, 1.0, 1.227e-07, 0.0, -1.0, 1.213e-07, 0.0, -1.0, 0.0, 0.0, -1.0, 1.227e-07, 0.0, 1.0, 1.213e-07, 0.0, 1.0, 1.227e-07, 0.0, 1.0, 0.0, 0.0, -1.0, 1.227e-07, 0.0, -1.0, 2.705e-06, 0.0, -1.0, 2.663e-08, 0.0, 1.0, 1.227e-07, 0.0, 1.0, 2.663e-08, 0.0, 1.0, 2.705e-06, 0.7974, 0.0, -0.6034, 0.7974, 0.0, -0.6034, 0.7974, 0.0, -0.6034, 0.0, -1.0, -1.942e-08, 0.0, -1.0, -1.298e-06, 0.0, -1.0, 1.277e-09, 0.0, -1.0, 2.663e-08, 0.0, -1.0, 2.739e-06, 0.0, -1.0, -1.942e-08, 0.0, -1.0, 1.213e-07, 0.0, -1.0, 1.227e-07, 0.0, -1.0, 2.663e-08, -0.6169, 0.0, -0.787, -0.6169, 0.0, -0.787, -0.6169, 0.0, -0.787, -0.7871, 0.0, -0.6169, -0.7871, 0.0, -0.6169, -0.7871, 0.0, -0.6169, -0.9919, 0.0, -0.1266, -0.9919, 0.0, -0.1266, -0.9919, 0.0, -0.1266, 0.0, -1.0, -3.158e-09, 0.0, -1.0, 9.418e-08, 0.0, -1.0, 1.001e-07, -0.9255, 0.0, 0.3787, -0.9255, 0.0, 0.3787, -0.9255, 0.0, 0.3787, -0.9916, 0.0, 0.1293, -0.9916, 0.0, 0.1293, -0.9916, 0.0, 0.1293, 0.0, 1.0, 0.0, 0.0, 1.0, 9.418e-08, 0.0, 1.0, 0.0, 0.0, 1.0, 1.001e-07, 0.0, 1.0, -3.158e-09, 0.0, 1.0, 1.904e-07, 0.0, 1.0, 9.418e-08, 0.0, 1.0, -1.942e-08, 0.0, 1.0, 2.663e-08, 0.0, 1.0, -1.942e-08, 0.0, 1.0, 1.277e-09, 0.0, 1.0, -1.298e-06, 0.0, 1.0, 1.277e-09, 0.0, 1.0, 1.001e-07, 0.0, 1.0, 1.353e-06])] * 3)])
me_object_011 = bpy.data.meshes.new('Object.011')
me_object_011.from_pydata([(31.08, 52.1, 18.03), (36.07, 52.1, 0.03333), (31.08, 52.1, -17.97), (-31.13, 52.1, -17.97), (-31.13, 52.1, 18.03), (-35.93, 52.1, 0.03333), (-34.73, 52.1, 9.233), (-34.73, -52.1, 9.233), (-35.93, -52.1, 0.03333), (-31.13, -52.1, 18.03), (-31.13, -52.1, -17.97), (-34.73, -52.1, -9.367), (-34.73, 52.1, -9.367), (-25.53, -52.1, -25.37), (-17.93, -52.1, -31.17), (18.07, -52.1, -31.17), (31.08, -52.1, -17.97), (31.08, -52.1, 18.03), (36.07, -52.1, 0.03333), (34.67, -52.1, 9.233), (34.67, 52.1, 9.233), (25.48, -52.1, 25.43), (18.07, -52.1, 31.23), (0.07463, -52.1, 36.03), (-17.93, -52.1, 31.23), (-25.53, -52.1, 25.43), (-25.53, 52.1, 25.43), (-17.93, 52.1, 31.23), (0.07463, 52.1, 36.03), (-9.325, 52.1, 34.63), (-9.325, -52.1, 34.63), (9.275, 52.1, 34.63), (18.07, 52.1, 31.23), (9.275, -52.1, 34.63), (25.48, 52.1, 25.43), (34.67, 52.1, -9.367), (34.67, -52.1, -9.367), (25.48, 52.1, -25.37), (18.07, 52.1, -31.17), (25.48, -52.1, -25.37), (9.275, 52.1, -34.77), (9.275, -52.1, -34.77), (0.07463, 52.1, -35.97), (0.07463, -52.1, -35.97), (-9.325, 52.1, -34.77), (-9.325, -52.1, -34.77), (-17.93, 52.1, -31.17), (-25.53, 52.1, -25.37)], [], [(0, 1, 2), (2, 3, 0), (4, 0, 3), (3, 5, 4), (4, 5, 6), (7, 4, 6), (6, 8, 7), (9, 7, 8), (10, 9, 8), (8, 11, 10), (12, 10, 11), (11, 5, 12), (10, 12, 3), (3, 13, 10), (10, 13, 14), (10, 14, 15), (10, 15, 16), (16, 17, 10), (17, 16, 18), (18, 19, 17), (19, 20, 17), (0, 17, 20), (17, 0, 21), (17, 21, 22), (17, 22, 9), (22, 23, 9), (23, 24, 9), (24, 25, 9), (26, 9, 25), (26, 25, 27), (27, 4, 26), (28, 4, 27), (28, 27, 29), (29, 30, 28), (23, 28, 30), (28, 23, 31), (32, 28, 31), (31, 33, 32), (22, 32, 33), (32, 22, 34), (0, 32, 34), (33, 31, 23), (30, 29, 24), (27, 24, 29), (32, 4, 28), (9, 26, 4), (24, 27, 25), (23, 30, 24), (22, 33, 23), (21, 34, 22), (34, 21, 0), (20, 19, 1), (18, 1, 19), (1, 18, 35), (36, 35, 18), (35, 36, 2), (16, 2, 36), (2, 16, 37), (38, 2, 37), (38, 37, 39), (39, 15, 38), (40, 38, 15), (15, 41, 40), (42, 40, 41), (41, 43, 42), (44, 42, 43), (43, 45, 44), (46, 44, 45), (45, 14, 46), (47, 46, 14), (3, 46, 47), (3, 38, 46), (46, 38, 42), (14, 45, 43), (46, 42, 44), (43, 41, 15), (42, 38, 40), (39, 37, 16), (16, 36, 18), (15, 39, 16), (14, 43, 15), (14, 13, 47), (13, 3, 47), (5, 11, 8), (9, 10, 17), (4, 7, 9), (8, 6, 5), (5, 3, 12), (0, 4, 32), (3, 2, 38), (2, 1, 35), (1, 0, 20)])
me_object_011.polygons.foreach_set('use_smooth', [True] * 92)
_k = set([(0, 17), (0, 20), (0, 34), (1, 18), (1, 20), (1, 35), (2, 16), (2, 35), (2, 37), (3, 10), (3, 12), (3, 47), (4, 6), (4, 9), (4, 26), (5, 6), (5, 8), (5, 12), (6, 7), (7, 8), (7, 9), (8, 11), (9, 25), (10, 11), (10, 13), (11, 12), (13, 14), (13, 47), (14, 45), (14, 46), (15, 38), (15, 39), (15, 41), (16, 36), (16, 39), (17, 19), (17, 21), (18, 19), (18, 36), (19, 20), (21, 22), (21, 34), (22, 32), (22, 33), (23, 28), (23, 30), (23, 33), (24, 25), (24, 27), (24, 30), (25, 26), (26, 27), (27, 29), (28, 29), (28, 31), (29, 30), (31, 32), (31, 33), (32, 34), (35, 36), (37, 38), (37, 39), (38, 40), (40, 41), (40, 42), (41, 43), (42, 43), (42, 44), (43, 45), (44, 45), (44, 46), (46, 47)])
me_object_011.attributes.new('sharp_edge', 'BOOLEAN', 'EDGE').data.foreach_set('value', [ (min(e.vertices), max(e.vertices)) in _k for e in me_object_011.edges])
_uv = me_object_011.uv_layers.new(name='UVMap')
_uv.uv.foreach_set('vector', [0.0, 0.0, 1.0, 0.0, 1.0, 1.0, 0.0, 0.0, 1.0, 0.0, 1.0, 1.0, 0.0, 0.0, 1.0, 0.0, 1.0, 1.0, 0.0, 0.0, 1.0, 0.0, 1.0, 1.0, 0.0, 0.0, 1.0, 0.0, 1.0, 1.0, 0.0, 0.0, 1.0, 0.0, 1.0, 1.0, 0.0, 0.0, 1.0, 0.0, 1.0, 1.0, 0.0, 0.0, 1.0, 0.0, 1.0, 1.0, 0.0, 0.0, 1.0, 0.0, 1.0, 1.0, 0.0, 0.0, 1.0, 0.0, 1.0, 1.0, 0.0, 0.0, 1.0, 0.0, 1.0, 1.0, 0.0, 0.0, 1.0, 0.0, 1.0, 1.0, 0.0, 0.0, 1.0, 0.0, 1.0, 1.0, 0.0, 0.0, 1.0, 0.0, 1.0, 1.0, 0.0, 0.0, 1.0, 0.0, 1.0, 1.0, 0.0, 0.0, 1.0, 0.0, 1.0, 1.0, 0.0, 0.0, 1.0, 0.0, 1.0, 1.0, 0.0, 0.0, 1.0, 0.0, 1.0, 1.0, 0.0, 0.0, 1.0, 0.0, 1.0, 1.0, 0.0, 0.0, 1.0, 0.0, 1.0, 1.0, 0.0, 0.0, 1.0, 0.0, 1.0, 1.0, 0.0, 0.0, 1.0, 0.0, 1.0, 1.0, 0.0, 0.0, 1.0, 0.0, 1.0, 1.0, 0.0, 0.0, 1.0, 0.0, 1.0, 1.0, 0.0, 0.0, 1.0, 0.0, 1.0, 1.0, 0.0, 0.0, 1.0, 0.0, 1.0, 1.0, 0.0, 0.0, 1.0, 0.0, 1.0, 1.0, 0.0, 0.0, 1.0, 0.0, 1.0, 1.0, 0.0, 0.0, 1.0, 0.0, 1.0, 1.0, 0.0, 0.0, 1.0, 0.0, 1.0, 1.0, 0.0, 0.0, 1.0, 0.0, 1.0, 1.0, 0.0, 0.0, 1.0, 0.0, 1.0, 1.0, 0.0, 0.0, 1.0, 0.0, 1.0, 1.0, 0.0, 0.0, 1.0, 0.0, 1.0, 1.0, 0.0, 0.0, 1.0, 0.0, 1.0, 1.0, 0.0, 0.0, 1.0, 0.0, 1.0, 1.0, 0.0, 0.0, 1.0, 0.0, 1.0, 1.0, 0.0, 0.0, 1.0, 0.0, 1.0, 1.0, 0.0, 0.0, 1.0, 0.0, 1.0, 1.0, 0.0, 0.0, 1.0, 0.0, 1.0, 1.0, 0.0, 0.0, 1.0, 0.0, 1.0, 1.0, 0.0, 0.0, 1.0, 0.0, 1.0, 1.0, 0.0, 0.0, 1.0, 0.0, 1.0, 1.0, 0.0, 0.0, 1.0, 0.0, 1.0, 1.0, 0.0, 0.0, 1.0, 0.0, 1.0, 1.0, 0.0, 0.0, 1.0, 0.0, 1.0, 1.0, 0.0, 0.0, 1.0, 0.0, 1.0, 1.0, 0.0, 0.0, 1.0, 0.0, 1.0, 1.0, 0.0, 0.0, 1.0, 0.0, 1.0, 1.0, 0.0, 0.0, 1.0, 0.0, 1.0, 1.0, 0.0, 0.0, 1.0, 0.0, 1.0, 1.0, 0.0, 0.0, 1.0, 0.0, 1.0, 1.0, 0.0, 0.0, 1.0, 0.0, 1.0, 1.0, 0.0, 0.0, 1.0, 0.0, 1.0, 1.0, 0.0, 0.0, 1.0, 0.0, 1.0, 1.0, 0.0, 0.0, 1.0, 0.0, 1.0, 1.0, 0.0, 0.0, 1.0, 0.0, 1.0, 1.0, 0.0, 0.0, 1.0, 0.0, 1.0, 1.0, 0.0, 0.0, 1.0, 0.0, 1.0, 1.0, 0.0, 0.0, 1.0, 0.0, 1.0, 1.0, 0.0, 0.0, 1.0, 0.0, 1.0, 1.0, 0.0, 0.0, 1.0, 0.0, 1.0, 1.0, 0.0, 0.0, 1.0, 0.0, 1.0, 1.0, 0.0, 0.0, 1.0, 0.0, 1.0, 1.0, 0.0, 0.0, 1.0, 0.0, 1.0, 1.0, 0.0, 0.0, 1.0, 0.0, 1.0, 1.0, 0.0, 0.0, 1.0, 0.0, 1.0, 1.0, 0.0, 0.0, 1.0, 0.0, 1.0, 1.0, 0.0, 0.0, 1.0, 0.0, 1.0, 1.0, 0.0, 0.0, 1.0, 0.0, 1.0, 1.0, 0.0, 0.0, 1.0, 0.0, 1.0, 1.0, 0.0, 0.0, 1.0, 0.0, 1.0, 1.0, 0.0, 0.0, 1.0, 0.0, 1.0, 1.0, 0.0, 0.0, 1.0, 0.0, 1.0, 1.0, 0.0, 0.0, 1.0, 0.0, 1.0, 1.0, 0.0, 0.0, 1.0, 0.0, 1.0, 1.0, 0.0, 0.0, 1.0, 0.0, 1.0, 1.0, 0.0, 0.0, 1.0, 0.0, 1.0, 1.0, 0.0, 0.0, 1.0, 0.0, 1.0, 1.0, 0.0, 0.0, 1.0, 0.0, 1.0, 1.0, 0.0, 0.0, 1.0, 0.0, 1.0, 1.0, 0.0, 0.0, 1.0, 0.0, 1.0, 1.0, 0.0, 0.0, 1.0, 0.0, 1.0, 1.0, 0.0, 0.0, 1.0, 0.0, 1.0, 1.0, 0.0, 0.0, 1.0, 0.0, 1.0, 1.0, 0.0, 0.0, 1.0, 0.0, 1.0, 1.0, 0.0, 0.0, 1.0, 0.0, 1.0, 1.0, 0.0, 0.0, 1.0, 0.0, 1.0, 1.0, 0.0, 0.0, 1.0, 0.0, 1.0, 1.0, 0.0, 0.0, 1.0, 0.0, 1.0, 1.0, 0.0, 0.0, 1.0, 0.0, 1.0, 1.0, 0.0, 0.0, 1.0, 0.0, 1.0, 1.0])
me_object_011.materials.append(mat_default_0_0)
me_object_011.update()
me_object_011.normals_split_custom_set([tuple(v) for v in zip(*[iter([0.0, 1.0, -5.974e-08, 0.0, 1.0, -1.279e-09, 0.0, 1.0, 1.016e-07, 0.0, 1.0, 1.016e-07, 0.0, 1.0, 1.348e-08, 0.0, 1.0, -5.974e-08, 0.0, 1.0, -6.371e-08, 0.0, 1.0, -5.974e-08, 0.0, 1.0, 1.348e-08, 0.0, 1.0, 1.348e-08, 0.0, 1.0, 0.0, 0.0, 1.0, -6.371e-08, 0.0, 1.0, -6.371e-08, 0.0, 1.0, 0.0, 0.0, 1.0, 0.0, -0.9255, 0.0, 0.3787, -0.9255, 0.0, 0.3787, -0.9255, 0.0, 0.3787, -0.9916, 0.0, 0.1294, -0.9916, 0.0, 0.1294, -0.9916, 0.0, 0.1294, 0.0, -1.0, -6.371e-08, 0.0, -1.0, 0.0, 0.0, -1.0, 0.0, 0.0, -1.0, 1.348e-08, 0.0, -1.0, -6.371e-08, 0.0, -1.0, 0.0, 0.0, -1.0, 0.0, 0.0, -1.0, 0.0, 0.0, -1.0, 1.348e-08, -0.9224, 0.0, -0.3862, -0.9224, 0.0, -0.3862, -0.9224, 0.0, -0.3862, -0.9919, 0.0, -0.1266, -0.9919, 0.0, -0.1266, -0.9919, 0.0, -0.1266, -0.9224, 0.0, -0.3862, -0.9224, 0.0, -0.3862, -0.9224, 0.0, -0.3862, -0.7974, 0.0, -0.6034, -0.7974, 0.0, -0.6034, -0.7974, 0.0, -0.6034, 0.0, -1.0, 1.348e-08, 0.0, -1.0, 0.0, 0.0, -1.0, -5.833e-08, 0.0, -1.0, 1.348e-08, 0.0, -1.0, -5.833e-08, 0.0, -1.0, 1.725e-07, 0.0, -1.0, 1.348e-08, 0.0, -1.0, 1.725e-07, 0.0, -1.0, 1.016e-07, 0.0, -1.0, 1.016e-07, 0.0, -1.0, -5.974e-08, 0.0, -1.0, 1.348e-08, 0.0, -1.0, -5.974e-08, 0.0, -1.0, 1.016e-07, 0.0, -1.0, -1.279e-09, 0.0, -1.0, -1.279e-09, 0.0, -1.0, -1.468e-06, 0.0, -1.0, -5.974e-08, 0.9256, 0.0, 0.3786, 0.9256, 0.0, 0.3786, 0.9256, 0.0, 0.3786, 0.9256, 0.0, 0.3786, 0.9256, 0.0, 0.3786, 0.9256, 0.0, 0.3786, 0.7974, 0.0, 0.6034, 0.7974, 0.0, 0.6034, 0.7974, 0.0, 0.6034, 0.0, -1.0, -5.974e-08, 0.0, -1.0, 0.0, 0.0, -1.0, 0.0, 0.0, -1.0, -5.974e-08, 0.0, -1.0, 0.0, 0.0, -1.0, -6.371e-08, 0.0, -1.0, 0.0, 0.0, -1.0, 5.678e-08, 0.0, -1.0, -6.371e-08, 0.0, -1.0, 5.678e-08, 0.0, -1.0, -5.158e-07, 0.0, -1.0, -6.371e-08, 0.0, -1.0, -5.158e-07, 0.0, -1.0, 0.0, 0.0, -1.0, -6.371e-08, -0.7974, 0.0, 0.6034, -0.7974, 0.0, 0.6034, -0.7974, 0.0, 0.6034, -0.6067, 0.0, 0.7949, -0.6067, 0.0, 0.7949, -0.6067, 0.0, 0.7949, 0.0, 1.0, -5.158e-07, 0.0, 1.0, -6.371e-08, 0.0, 1.0, 0.0, 0.0, 1.0, 5.678e-08, 0.0, 1.0, -6.371e-08, 0.0, 1.0, -5.158e-07, 0.0, 1.0, 5.678e-08, 0.0, 1.0, -5.158e-07, 0.0, 1.0, 3.064e-06, -0.1473, 0.0, 0.9891, -0.1473, 0.0, 0.9891, -0.1473, 0.0, 0.9891, -0.1473, 0.0, 0.9891, -0.1473, 0.0, 0.9891, -0.1473, 0.0, 0.9891, 0.1504, 0.0, 0.9886, 0.1504, 0.0, 0.9886, 0.1504, 0.0, 0.9886, 0.0, 1.0, 0.0, 0.0, 1.0, 5.678e-08, 0.0, 1.0, 0.0, 0.3604, 0.0, 0.9328, 0.3604, 0.0, 0.9328, 0.3604, 0.0, 0.9328, 0.3604, 0.0, 0.9328, 0.3604, 0.0, 0.9328, 0.3604, 0.0, 0.9328, 0.6169, 0.0, 0.7871, 0.6169, 0.0, 0.7871, 0.6169, 0.0, 0.7871, 0.0, 1.0, -5.974e-08, 0.0, 1.0, 0.0, 0.0, 1.0, 0.0, 0.1504, 0.0, 0.9886, 0.1504, 0.0, 0.9886, 0.1504, 0.0, 0.9886, -0.3676, 0.0, 0.93, -0.3676, 0.0, 0.93, -0.3676, 0.0, 0.93, -0.3676, 0.0, 0.93, -0.3676, 0.0, 0.93, -0.3676, 0.0, 0.93, 0.0, 1.0, 0.0, 0.0, 1.0, -6.371e-08, 0.0, 1.0, 5.678e-08, -0.7974, 0.0, 0.6034, -0.7974, 0.0, 0.6034, -0.7974, 0.0, 0.6034, -0.6067, 0.0, 0.7949, -0.6067, 0.0, 0.7949, -0.6067, 0.0, 0.7949, 0.0, -1.0, 5.678e-08, 0.0, -1.0, 3.064e-06, 0.0, -1.0, -5.158e-07, 0.0, -1.0, 0.0, 0.0, -1.0, 0.0, 0.0, -1.0, 5.678e-08, 0.6169, 0.0, 0.7871, 0.6169, 0.0, 0.7871, 0.6169, 0.0, 0.7871, 0.7974, 0.0, 0.6034, 0.7974, 0.0, 0.6034, 0.7974, 0.0, 0.6034, 0.9886, 0.0, 0.1504, 0.9886, 0.0, 0.1504, 0.9886, 0.0, 0.1504, 0.9886, 0.0, 0.1504, 0.9886, 0.0, 0.1504, 0.9886, 0.0, 0.1504, 0.9891, 0.0, -0.1473, 0.9891, 0.0, -0.1473, 0.9891, 0.0, -0.1473, 0.9891, 0.0, -0.1473, 0.9891, 0.0, -0.1473, 0.9891, 0.0, -0.1473, 0.9225, 0.0, -0.3861, 0.9225, 0.0, -0.3861, 0.9225, 0.0, -0.3861, 0.9225, 0.0, -0.3861, 0.9225, 0.0, -0.3861, 0.9225, 0.0, -0.3861, 0.7974, 0.0, -0.6034, 0.7974, 0.0, -0.6034, 0.7974, 0.0, -0.6034, 0.0, 1.0, 1.725e-07, 0.0, 1.0, 1.016e-07, 0.0, 1.0, 0.0, 0.6169, 0.0, -0.7871, 0.6169, 0.0, -0.7871, 0.6169, 0.0, -0.7871, 0.6169, 0.0, -0.7871, 0.6169, 0.0, -0.7871, 0.6169, 0.0, -0.7871, 0.3786, 0.0, -0.9255, 0.3786, 0.0, -0.9255, 0.3786, 0.0, -0.9255, 0.3786, 0.0, -0.9255, 0.3786, 0.0, -0.9255, 0.3786, 0.0, -0.9255, 0.1293, 0.0, -0.9916, 0.1293, 0.0, -0.9916, 0.1293, 0.0, -0.9916, 0.1293, 0.0, -0.9916, 0.1293, 0.0, -0.9916, 0.1293, 0.0, -0.9916, -0.1266, 0.0, -0.9919, -0.1266, 0.0, -0.9919, -0.1266, 0.0, -0.9919, -0.1266, 0.0, -0.9919, -0.1266, 0.0, -0.9919, -0.1266, 0.0, -0.9919, -0.3861, 0.0, -0.9225, -0.3861, 0.0, -0.9225, -0.3861, 0.0, -0.9225, -0.3861, 0.0, -0.9225, -0.3861, 0.0, -0.9225, -0.3861, 0.0, -0.9225, -0.6067, 0.0, -0.7949, -0.6067, 0.0, -0.7949, -0.6067, 0.0, -0.7949, 0.0, 1.0, 1.348e-08, 0.0, 1.0, -5.833e-08, 0.0, 1.0, 0.0, 0.0, 1.0, 1.348e-08, 0.0, 1.0, 1.725e-07, 0.0, 1.0, -5.833e-08, 0.0, 1.0, -5.833e-08, 0.0, 1.0, 1.725e-07, 0.0, 1.0, 5.215e-07, 0.0, -1.0, -5.833e-08, 0.0, -1.0, -2.595e-06, 0.0, -1.0, 5.215e-07, 0.0, 1.0, -5.833e-08, 0.0, 1.0, 5.215e-07, 0.0, 1.0, -2.595e-06, 0.0, -1.0, 5.215e-07, 0.0, -1.0, 0.0, 0.0, -1.0, 1.725e-07, 0.0, 1.0, 5.215e-07, 0.0, 1.0, 1.725e-07, 0.0, 1.0, 0.0, 0.7974, 0.0, -0.6034, 0.7974, 0.0, -0.6034, 0.7974, 0.0, -0.6034, 0.0, -1.0, 1.016e-07, 0.0, -1.0, 1.4e-06, 0.0, -1.0, -1.279e-09, 0.0, -1.0, 1.725e-07, 0.0, -1.0, 0.0, 0.0, -1.0, 1.016e-07, 0.0, -1.0, -5.833e-08, 0.0, -1.0, 5.215e-07, 0.0, -1.0, 1.725e-07, -0.6067, 0.0, -0.7949, -0.6067, 0.0, -0.7949, -0.6067, 0.0, -0.7949, -0.7974, 0.0, -0.6034, -0.7974, 0.0, -0.6034, -0.7974, 0.0, -0.6034, -0.9919, 0.0, -0.1266, -0.9919, 0.0, -0.1266, -0.9919, 0.0, -0.1266, 0.0, -1.0, -6.371e-08, 0.0, -1.0, 1.348e-08, 0.0, -1.0, -5.974e-08, -0.9255, 0.0, 0.3787, -0.9255, 0.0, 0.3787, -0.9255, 0.0, 0.3787, -0.9916, 0.0, 0.1294, -0.9916, 0.0, 0.1294, -0.9916, 0.0, 0.1294, 0.0, 1.0, 0.0, 0.0, 1.0, 1.348e-08, 0.0, 1.0, 0.0, 0.0, 1.0, -5.974e-08, 0.0, 1.0, -6.371e-08, 0.0, 1.0, 0.0, 0.0, 1.0, 1.348e-08, 0.0, 1.0, 1.016e-07, 0.0, 1.0, 1.725e-07, 0.0, 1.0, 1.016e-07, 0.0, 1.0, -1.279e-09, 0.0, 1.0, 1.4e-06, 0.0, 1.0, -1.279e-09, 0.0, 1.0, -5.974e-08, 0.0, 1.0, -1.468e-06])] * 3)])

# ---- objects
ob_plumbingcenter = bpy.data.objects.new('PlumbingCenter', me_object_60)
ob_plumbingleft = bpy.data.objects.new('PlumbingLeft', me_object_010)
ob_plumbingright = bpy.data.objects.new('PlumbingRight', me_object_011)

# ---- transforms, parenting, visibility, modifiers, constraints
ob_plumbingcenter.location = (0.09675, -3.286, 0.4223)
ob_plumbingcenter.rotation_euler = (-2.821e-07, -31.42, -1.517)
ob_plumbingcenter.scale = (0.01, 0.01, 0.01)
ob_plumbingcenter.color = (0.8, 0.8, 0.8, 1.0)
ob_plumbingleft.location = (-0.9032, -2.599, 0.5292)
ob_plumbingleft.rotation_euler = (-1.571, -0.0, 3.142)
ob_plumbingleft.scale = (0.01, 0.01, 0.01)
ob_plumbingleft.color = (0.8, 0.8, 0.8, 1.0)
ob_plumbingright.location = (1.097, -2.678, 0.6848)
ob_plumbingright.rotation_euler = (-2.821e-07, -0.0, 3.142)
ob_plumbingright.scale = (0.01, 0.01, 0.01)
ob_plumbingright.color = (0.8, 0.8, 0.8, 1.0)

# ---- collection membership
col_collection.objects.link(ob_plumbingcenter)
col_collection.objects.link(ob_plumbingleft)
col_collection.objects.link(ob_plumbingright)

# ---- scene / render settings (as saved in the file)
scene.frame_start = 1; scene.frame_end = 250; scene.frame_set(60)
scene.render.engine = 'BLENDER_EEVEE_NEXT'
scene.render.fps = 30
scene.cycles.sampling_pattern = 'TABULATED_SOBOL'
scene.cycles.use_light_tree = False
scene.view_settings.view_transform = 'Filmic'
bpy.context.view_layer.update()

# ---- added for rendering (the .blend has no active camera and no usable light): camera, sun
cam_auto = bpy.data.cameras.new('AutoCamera')
cam_auto.lens = 50.0
cam_auto.sensor_width = 36.0
cam_auto.clip_end = 1000.0
ob_auto_camera = bpy.data.objects.new('AutoCamera', cam_auto)
scene.collection.objects.link(ob_auto_camera)
ob_auto_camera.location = (3.1334, -6.55817, 2.9583)
ob_auto_camera.rotation_euler = (1.09748, -7.21219e-08, 0.694738)
scene.camera = ob_auto_camera
light_auto_sun = bpy.data.lights.new('AutoSun', 'SUN')
light_auto_sun.energy = 3.0
light_auto_sun.angle = 0.0523599
ob_auto_sun = bpy.data.objects.new('AutoSun', light_auto_sun)
scene.collection.objects.link(ob_auto_sun)
ob_auto_sun.rotation_euler = (0.872665, 0.174533, 0.523599)
bpy.context.view_layer.update()
